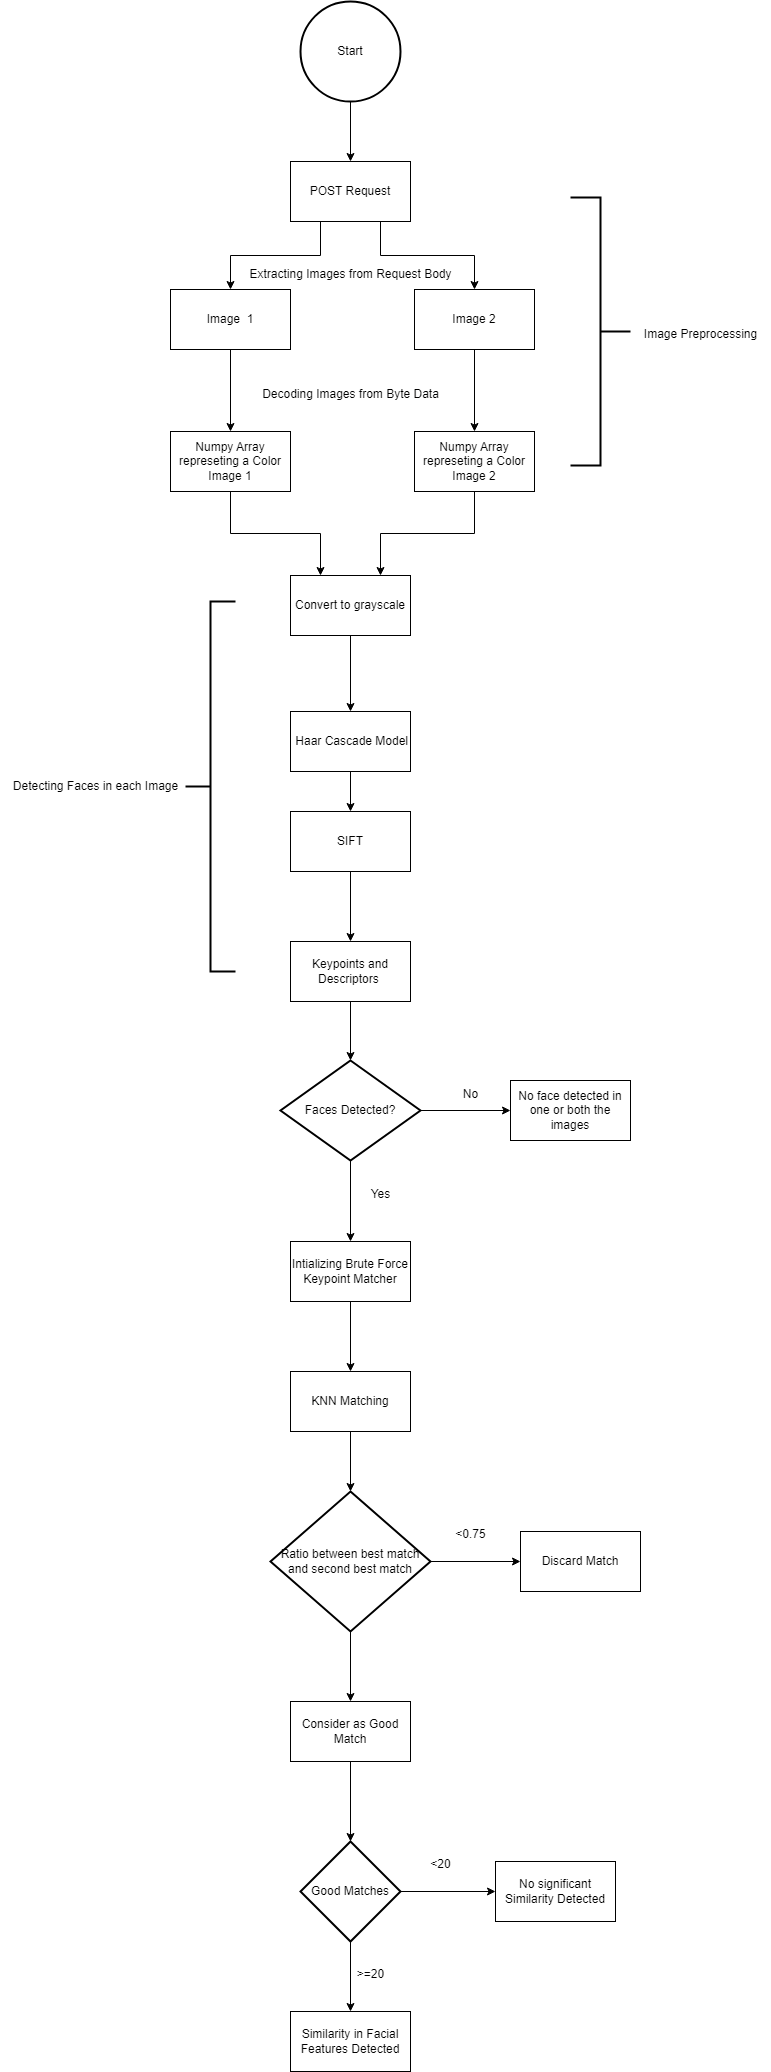

The diagram above was exported from draw.io. Its source (the exported page's mxGraphModel, read from the mxfile embedded in the PNG):
<mxGraphModel dx="836" dy="492" grid="1" gridSize="10" guides="1" tooltips="1" connect="1" arrows="1" fold="1" page="1" pageScale="1" pageWidth="827" pageHeight="1169" math="0" shadow="0">
  <root>
    <mxCell id="WIyWlLk6GJQsqaUBKTNV-0" />
    <mxCell id="WIyWlLk6GJQsqaUBKTNV-1" parent="WIyWlLk6GJQsqaUBKTNV-0" />
    <mxCell id="Zo0OhoiR7x_VSotbJB7m-8" style="edgeStyle=orthogonalEdgeStyle;rounded=0;orthogonalLoop=1;jettySize=auto;html=1;exitX=0.5;exitY=1;exitDx=0;exitDy=0;exitPerimeter=0;" edge="1" parent="WIyWlLk6GJQsqaUBKTNV-1" source="Zo0OhoiR7x_VSotbJB7m-1" target="Zo0OhoiR7x_VSotbJB7m-3">
      <mxGeometry relative="1" as="geometry" />
    </mxCell>
    <mxCell id="Zo0OhoiR7x_VSotbJB7m-1" value="Start" style="strokeWidth=2;html=1;shape=mxgraph.flowchart.start_2;whiteSpace=wrap;" vertex="1" parent="WIyWlLk6GJQsqaUBKTNV-1">
      <mxGeometry x="300" y="10" width="100" height="100" as="geometry" />
    </mxCell>
    <mxCell id="Zo0OhoiR7x_VSotbJB7m-6" style="edgeStyle=orthogonalEdgeStyle;rounded=0;orthogonalLoop=1;jettySize=auto;html=1;exitX=0.25;exitY=1;exitDx=0;exitDy=0;" edge="1" parent="WIyWlLk6GJQsqaUBKTNV-1" source="Zo0OhoiR7x_VSotbJB7m-3" target="Zo0OhoiR7x_VSotbJB7m-4">
      <mxGeometry relative="1" as="geometry" />
    </mxCell>
    <mxCell id="Zo0OhoiR7x_VSotbJB7m-7" style="edgeStyle=orthogonalEdgeStyle;rounded=0;orthogonalLoop=1;jettySize=auto;html=1;exitX=0.75;exitY=1;exitDx=0;exitDy=0;entryX=0.5;entryY=0;entryDx=0;entryDy=0;" edge="1" parent="WIyWlLk6GJQsqaUBKTNV-1" source="Zo0OhoiR7x_VSotbJB7m-3" target="Zo0OhoiR7x_VSotbJB7m-5">
      <mxGeometry relative="1" as="geometry" />
    </mxCell>
    <mxCell id="Zo0OhoiR7x_VSotbJB7m-3" value="POST Request" style="rounded=0;whiteSpace=wrap;html=1;" vertex="1" parent="WIyWlLk6GJQsqaUBKTNV-1">
      <mxGeometry x="290" y="170" width="120" height="60" as="geometry" />
    </mxCell>
    <mxCell id="Zo0OhoiR7x_VSotbJB7m-13" style="edgeStyle=orthogonalEdgeStyle;rounded=0;orthogonalLoop=1;jettySize=auto;html=1;exitX=0.5;exitY=1;exitDx=0;exitDy=0;" edge="1" parent="WIyWlLk6GJQsqaUBKTNV-1" source="Zo0OhoiR7x_VSotbJB7m-4" target="Zo0OhoiR7x_VSotbJB7m-11">
      <mxGeometry relative="1" as="geometry" />
    </mxCell>
    <mxCell id="Zo0OhoiR7x_VSotbJB7m-4" value="Image&amp;nbsp; 1" style="rounded=0;whiteSpace=wrap;html=1;" vertex="1" parent="WIyWlLk6GJQsqaUBKTNV-1">
      <mxGeometry x="170" y="298" width="120" height="60" as="geometry" />
    </mxCell>
    <mxCell id="Zo0OhoiR7x_VSotbJB7m-14" style="edgeStyle=orthogonalEdgeStyle;rounded=0;orthogonalLoop=1;jettySize=auto;html=1;exitX=0.5;exitY=1;exitDx=0;exitDy=0;" edge="1" parent="WIyWlLk6GJQsqaUBKTNV-1" source="Zo0OhoiR7x_VSotbJB7m-5" target="Zo0OhoiR7x_VSotbJB7m-12">
      <mxGeometry relative="1" as="geometry" />
    </mxCell>
    <mxCell id="Zo0OhoiR7x_VSotbJB7m-5" value="Image 2" style="rounded=0;whiteSpace=wrap;html=1;" vertex="1" parent="WIyWlLk6GJQsqaUBKTNV-1">
      <mxGeometry x="414" y="298" width="120" height="60" as="geometry" />
    </mxCell>
    <mxCell id="Zo0OhoiR7x_VSotbJB7m-9" value="Extracting Images from Request Body" style="text;html=1;align=center;verticalAlign=middle;resizable=0;points=[];autosize=1;strokeColor=none;fillColor=none;" vertex="1" parent="WIyWlLk6GJQsqaUBKTNV-1">
      <mxGeometry x="235" y="268" width="230" height="30" as="geometry" />
    </mxCell>
    <mxCell id="Zo0OhoiR7x_VSotbJB7m-19" style="edgeStyle=orthogonalEdgeStyle;rounded=0;orthogonalLoop=1;jettySize=auto;html=1;exitX=0.5;exitY=1;exitDx=0;exitDy=0;entryX=0.25;entryY=0;entryDx=0;entryDy=0;" edge="1" parent="WIyWlLk6GJQsqaUBKTNV-1" source="Zo0OhoiR7x_VSotbJB7m-11" target="Zo0OhoiR7x_VSotbJB7m-18">
      <mxGeometry relative="1" as="geometry" />
    </mxCell>
    <mxCell id="Zo0OhoiR7x_VSotbJB7m-11" value="Numpy Array represeting a Color Image 1" style="rounded=0;whiteSpace=wrap;html=1;" vertex="1" parent="WIyWlLk6GJQsqaUBKTNV-1">
      <mxGeometry x="170" y="440" width="120" height="60" as="geometry" />
    </mxCell>
    <mxCell id="Zo0OhoiR7x_VSotbJB7m-20" style="edgeStyle=orthogonalEdgeStyle;rounded=0;orthogonalLoop=1;jettySize=auto;html=1;exitX=0.5;exitY=1;exitDx=0;exitDy=0;entryX=0.75;entryY=0;entryDx=0;entryDy=0;" edge="1" parent="WIyWlLk6GJQsqaUBKTNV-1" source="Zo0OhoiR7x_VSotbJB7m-12" target="Zo0OhoiR7x_VSotbJB7m-18">
      <mxGeometry relative="1" as="geometry" />
    </mxCell>
    <mxCell id="Zo0OhoiR7x_VSotbJB7m-12" value="Numpy Array represeting a Color Image 2" style="rounded=0;whiteSpace=wrap;html=1;" vertex="1" parent="WIyWlLk6GJQsqaUBKTNV-1">
      <mxGeometry x="414" y="440" width="120" height="60" as="geometry" />
    </mxCell>
    <mxCell id="Zo0OhoiR7x_VSotbJB7m-15" value="Decoding Images from Byte Data" style="text;html=1;align=center;verticalAlign=middle;resizable=0;points=[];autosize=1;strokeColor=none;fillColor=none;" vertex="1" parent="WIyWlLk6GJQsqaUBKTNV-1">
      <mxGeometry x="250" y="388" width="200" height="30" as="geometry" />
    </mxCell>
    <mxCell id="Zo0OhoiR7x_VSotbJB7m-16" value="" style="strokeWidth=2;html=1;shape=mxgraph.flowchart.annotation_2;align=left;labelPosition=right;pointerEvents=1;rotation=-180;" vertex="1" parent="WIyWlLk6GJQsqaUBKTNV-1">
      <mxGeometry x="570" y="206" width="60" height="268" as="geometry" />
    </mxCell>
    <mxCell id="Zo0OhoiR7x_VSotbJB7m-17" value="Image Preprocessing" style="text;html=1;align=center;verticalAlign=middle;resizable=0;points=[];autosize=1;strokeColor=none;fillColor=none;" vertex="1" parent="WIyWlLk6GJQsqaUBKTNV-1">
      <mxGeometry x="630" y="328" width="140" height="30" as="geometry" />
    </mxCell>
    <mxCell id="Zo0OhoiR7x_VSotbJB7m-22" style="edgeStyle=orthogonalEdgeStyle;rounded=0;orthogonalLoop=1;jettySize=auto;html=1;exitX=0.5;exitY=1;exitDx=0;exitDy=0;" edge="1" parent="WIyWlLk6GJQsqaUBKTNV-1" source="Zo0OhoiR7x_VSotbJB7m-18" target="Zo0OhoiR7x_VSotbJB7m-21">
      <mxGeometry relative="1" as="geometry" />
    </mxCell>
    <mxCell id="Zo0OhoiR7x_VSotbJB7m-18" value="Convert to grayscale" style="whiteSpace=wrap;html=1;" vertex="1" parent="WIyWlLk6GJQsqaUBKTNV-1">
      <mxGeometry x="290" y="584" width="120" height="60" as="geometry" />
    </mxCell>
    <mxCell id="Zo0OhoiR7x_VSotbJB7m-26" style="edgeStyle=orthogonalEdgeStyle;rounded=0;orthogonalLoop=1;jettySize=auto;html=1;exitX=0.5;exitY=1;exitDx=0;exitDy=0;entryX=0.5;entryY=0;entryDx=0;entryDy=0;" edge="1" parent="WIyWlLk6GJQsqaUBKTNV-1" source="Zo0OhoiR7x_VSotbJB7m-21" target="Zo0OhoiR7x_VSotbJB7m-23">
      <mxGeometry relative="1" as="geometry" />
    </mxCell>
    <mxCell id="Zo0OhoiR7x_VSotbJB7m-21" value="&amp;nbsp;Haar Cascade Model" style="whiteSpace=wrap;html=1;" vertex="1" parent="WIyWlLk6GJQsqaUBKTNV-1">
      <mxGeometry x="290" y="720" width="120" height="60" as="geometry" />
    </mxCell>
    <mxCell id="Zo0OhoiR7x_VSotbJB7m-27" style="edgeStyle=orthogonalEdgeStyle;rounded=0;orthogonalLoop=1;jettySize=auto;html=1;exitX=0.5;exitY=1;exitDx=0;exitDy=0;entryX=0.5;entryY=0;entryDx=0;entryDy=0;" edge="1" parent="WIyWlLk6GJQsqaUBKTNV-1" source="Zo0OhoiR7x_VSotbJB7m-23" target="Zo0OhoiR7x_VSotbJB7m-24">
      <mxGeometry relative="1" as="geometry" />
    </mxCell>
    <mxCell id="Zo0OhoiR7x_VSotbJB7m-23" value="SIFT" style="whiteSpace=wrap;html=1;" vertex="1" parent="WIyWlLk6GJQsqaUBKTNV-1">
      <mxGeometry x="290" y="820" width="120" height="60" as="geometry" />
    </mxCell>
    <mxCell id="Zo0OhoiR7x_VSotbJB7m-24" value="Keypoints and Descriptors&amp;nbsp;" style="whiteSpace=wrap;html=1;" vertex="1" parent="WIyWlLk6GJQsqaUBKTNV-1">
      <mxGeometry x="290" y="950" width="120" height="60" as="geometry" />
    </mxCell>
    <mxCell id="Zo0OhoiR7x_VSotbJB7m-28" value="" style="strokeWidth=2;html=1;shape=mxgraph.flowchart.annotation_2;align=left;labelPosition=right;pointerEvents=1;" vertex="1" parent="WIyWlLk6GJQsqaUBKTNV-1">
      <mxGeometry x="185" y="610" width="50" height="370" as="geometry" />
    </mxCell>
    <mxCell id="Zo0OhoiR7x_VSotbJB7m-29" value="Detecting Faces in each Image" style="text;html=1;align=center;verticalAlign=middle;resizable=0;points=[];autosize=1;strokeColor=none;fillColor=none;" vertex="1" parent="WIyWlLk6GJQsqaUBKTNV-1">
      <mxGeometry y="780" width="190" height="30" as="geometry" />
    </mxCell>
    <mxCell id="Zo0OhoiR7x_VSotbJB7m-33" style="edgeStyle=orthogonalEdgeStyle;rounded=0;orthogonalLoop=1;jettySize=auto;html=1;exitX=1;exitY=0.5;exitDx=0;exitDy=0;exitPerimeter=0;entryX=0;entryY=0.5;entryDx=0;entryDy=0;" edge="1" parent="WIyWlLk6GJQsqaUBKTNV-1" source="Zo0OhoiR7x_VSotbJB7m-30" target="Zo0OhoiR7x_VSotbJB7m-32">
      <mxGeometry relative="1" as="geometry" />
    </mxCell>
    <mxCell id="Zo0OhoiR7x_VSotbJB7m-36" style="edgeStyle=orthogonalEdgeStyle;rounded=0;orthogonalLoop=1;jettySize=auto;html=1;exitX=0.5;exitY=1;exitDx=0;exitDy=0;exitPerimeter=0;entryX=0.5;entryY=0;entryDx=0;entryDy=0;" edge="1" parent="WIyWlLk6GJQsqaUBKTNV-1" source="Zo0OhoiR7x_VSotbJB7m-30" target="Zo0OhoiR7x_VSotbJB7m-35">
      <mxGeometry relative="1" as="geometry" />
    </mxCell>
    <mxCell id="Zo0OhoiR7x_VSotbJB7m-30" value="Faces Detected?" style="strokeWidth=2;html=1;shape=mxgraph.flowchart.decision;whiteSpace=wrap;" vertex="1" parent="WIyWlLk6GJQsqaUBKTNV-1">
      <mxGeometry x="280" y="1069" width="140" height="100" as="geometry" />
    </mxCell>
    <mxCell id="Zo0OhoiR7x_VSotbJB7m-31" style="edgeStyle=orthogonalEdgeStyle;rounded=0;orthogonalLoop=1;jettySize=auto;html=1;exitX=0.5;exitY=1;exitDx=0;exitDy=0;entryX=0.5;entryY=0;entryDx=0;entryDy=0;entryPerimeter=0;" edge="1" parent="WIyWlLk6GJQsqaUBKTNV-1" source="Zo0OhoiR7x_VSotbJB7m-24" target="Zo0OhoiR7x_VSotbJB7m-30">
      <mxGeometry relative="1" as="geometry" />
    </mxCell>
    <mxCell id="Zo0OhoiR7x_VSotbJB7m-32" value="No face detected in one or both the images" style="whiteSpace=wrap;html=1;" vertex="1" parent="WIyWlLk6GJQsqaUBKTNV-1">
      <mxGeometry x="510" y="1089" width="120" height="60" as="geometry" />
    </mxCell>
    <mxCell id="Zo0OhoiR7x_VSotbJB7m-34" value="No" style="text;html=1;align=center;verticalAlign=middle;resizable=0;points=[];autosize=1;strokeColor=none;fillColor=none;" vertex="1" parent="WIyWlLk6GJQsqaUBKTNV-1">
      <mxGeometry x="450" y="1088" width="40" height="30" as="geometry" />
    </mxCell>
    <mxCell id="Zo0OhoiR7x_VSotbJB7m-39" style="edgeStyle=orthogonalEdgeStyle;rounded=0;orthogonalLoop=1;jettySize=auto;html=1;exitX=0.5;exitY=1;exitDx=0;exitDy=0;" edge="1" parent="WIyWlLk6GJQsqaUBKTNV-1" source="Zo0OhoiR7x_VSotbJB7m-35" target="Zo0OhoiR7x_VSotbJB7m-37">
      <mxGeometry relative="1" as="geometry" />
    </mxCell>
    <mxCell id="Zo0OhoiR7x_VSotbJB7m-35" value="Intializing Brute Force Keypoint Matcher" style="whiteSpace=wrap;html=1;" vertex="1" parent="WIyWlLk6GJQsqaUBKTNV-1">
      <mxGeometry x="290" y="1250" width="120" height="60" as="geometry" />
    </mxCell>
    <mxCell id="Zo0OhoiR7x_VSotbJB7m-43" style="edgeStyle=orthogonalEdgeStyle;rounded=0;orthogonalLoop=1;jettySize=auto;html=1;exitX=0.5;exitY=1;exitDx=0;exitDy=0;" edge="1" parent="WIyWlLk6GJQsqaUBKTNV-1" source="Zo0OhoiR7x_VSotbJB7m-37" target="Zo0OhoiR7x_VSotbJB7m-41">
      <mxGeometry relative="1" as="geometry" />
    </mxCell>
    <mxCell id="Zo0OhoiR7x_VSotbJB7m-37" value="KNN Matching" style="whiteSpace=wrap;html=1;" vertex="1" parent="WIyWlLk6GJQsqaUBKTNV-1">
      <mxGeometry x="290" y="1380" width="120" height="60" as="geometry" />
    </mxCell>
    <mxCell id="Zo0OhoiR7x_VSotbJB7m-38" value="Yes" style="text;html=1;align=center;verticalAlign=middle;resizable=0;points=[];autosize=1;strokeColor=none;fillColor=none;" vertex="1" parent="WIyWlLk6GJQsqaUBKTNV-1">
      <mxGeometry x="360" y="1188" width="40" height="30" as="geometry" />
    </mxCell>
    <mxCell id="Zo0OhoiR7x_VSotbJB7m-45" style="edgeStyle=orthogonalEdgeStyle;rounded=0;orthogonalLoop=1;jettySize=auto;html=1;exitX=1;exitY=0.5;exitDx=0;exitDy=0;exitPerimeter=0;" edge="1" parent="WIyWlLk6GJQsqaUBKTNV-1" source="Zo0OhoiR7x_VSotbJB7m-41" target="Zo0OhoiR7x_VSotbJB7m-44">
      <mxGeometry relative="1" as="geometry" />
    </mxCell>
    <mxCell id="Zo0OhoiR7x_VSotbJB7m-48" style="edgeStyle=orthogonalEdgeStyle;rounded=0;orthogonalLoop=1;jettySize=auto;html=1;exitX=0.5;exitY=1;exitDx=0;exitDy=0;exitPerimeter=0;" edge="1" parent="WIyWlLk6GJQsqaUBKTNV-1" source="Zo0OhoiR7x_VSotbJB7m-41" target="Zo0OhoiR7x_VSotbJB7m-47">
      <mxGeometry relative="1" as="geometry" />
    </mxCell>
    <mxCell id="Zo0OhoiR7x_VSotbJB7m-41" value="Ratio between best match and second best match" style="strokeWidth=2;html=1;shape=mxgraph.flowchart.decision;whiteSpace=wrap;" vertex="1" parent="WIyWlLk6GJQsqaUBKTNV-1">
      <mxGeometry x="270" y="1500" width="160" height="140" as="geometry" />
    </mxCell>
    <mxCell id="Zo0OhoiR7x_VSotbJB7m-44" value="Discard Match" style="whiteSpace=wrap;html=1;" vertex="1" parent="WIyWlLk6GJQsqaUBKTNV-1">
      <mxGeometry x="520" y="1540" width="120" height="60" as="geometry" />
    </mxCell>
    <mxCell id="Zo0OhoiR7x_VSotbJB7m-46" value="&amp;lt;0.75" style="text;html=1;align=center;verticalAlign=middle;resizable=0;points=[];autosize=1;strokeColor=none;fillColor=none;" vertex="1" parent="WIyWlLk6GJQsqaUBKTNV-1">
      <mxGeometry x="445" y="1528" width="50" height="30" as="geometry" />
    </mxCell>
    <mxCell id="Zo0OhoiR7x_VSotbJB7m-47" value="Consider as Good Match" style="whiteSpace=wrap;html=1;" vertex="1" parent="WIyWlLk6GJQsqaUBKTNV-1">
      <mxGeometry x="290" y="1710" width="120" height="60" as="geometry" />
    </mxCell>
    <mxCell id="Zo0OhoiR7x_VSotbJB7m-52" style="edgeStyle=orthogonalEdgeStyle;rounded=0;orthogonalLoop=1;jettySize=auto;html=1;exitX=1;exitY=0.5;exitDx=0;exitDy=0;exitPerimeter=0;entryX=0;entryY=0.5;entryDx=0;entryDy=0;" edge="1" parent="WIyWlLk6GJQsqaUBKTNV-1" source="Zo0OhoiR7x_VSotbJB7m-49" target="Zo0OhoiR7x_VSotbJB7m-51">
      <mxGeometry relative="1" as="geometry" />
    </mxCell>
    <mxCell id="Zo0OhoiR7x_VSotbJB7m-54" style="edgeStyle=orthogonalEdgeStyle;rounded=0;orthogonalLoop=1;jettySize=auto;html=1;exitX=0.5;exitY=1;exitDx=0;exitDy=0;exitPerimeter=0;entryX=0.5;entryY=0;entryDx=0;entryDy=0;" edge="1" parent="WIyWlLk6GJQsqaUBKTNV-1" source="Zo0OhoiR7x_VSotbJB7m-49" target="Zo0OhoiR7x_VSotbJB7m-53">
      <mxGeometry relative="1" as="geometry" />
    </mxCell>
    <mxCell id="Zo0OhoiR7x_VSotbJB7m-49" value="Good Matches" style="strokeWidth=2;html=1;shape=mxgraph.flowchart.decision;whiteSpace=wrap;" vertex="1" parent="WIyWlLk6GJQsqaUBKTNV-1">
      <mxGeometry x="300" y="1850" width="100" height="100" as="geometry" />
    </mxCell>
    <mxCell id="Zo0OhoiR7x_VSotbJB7m-50" style="edgeStyle=orthogonalEdgeStyle;rounded=0;orthogonalLoop=1;jettySize=auto;html=1;exitX=0.5;exitY=1;exitDx=0;exitDy=0;entryX=0.5;entryY=0;entryDx=0;entryDy=0;entryPerimeter=0;" edge="1" parent="WIyWlLk6GJQsqaUBKTNV-1" source="Zo0OhoiR7x_VSotbJB7m-47" target="Zo0OhoiR7x_VSotbJB7m-49">
      <mxGeometry relative="1" as="geometry" />
    </mxCell>
    <mxCell id="Zo0OhoiR7x_VSotbJB7m-51" value="No significant Similarity Detected" style="whiteSpace=wrap;html=1;" vertex="1" parent="WIyWlLk6GJQsqaUBKTNV-1">
      <mxGeometry x="495" y="1870" width="120" height="60" as="geometry" />
    </mxCell>
    <mxCell id="Zo0OhoiR7x_VSotbJB7m-53" value="Similarity in Facial Features Detected" style="whiteSpace=wrap;html=1;" vertex="1" parent="WIyWlLk6GJQsqaUBKTNV-1">
      <mxGeometry x="290" y="2020" width="120" height="60" as="geometry" />
    </mxCell>
    <mxCell id="Zo0OhoiR7x_VSotbJB7m-55" value="&amp;lt;20" style="text;html=1;align=center;verticalAlign=middle;resizable=0;points=[];autosize=1;strokeColor=none;fillColor=none;" vertex="1" parent="WIyWlLk6GJQsqaUBKTNV-1">
      <mxGeometry x="420" y="1858" width="40" height="30" as="geometry" />
    </mxCell>
    <mxCell id="Zo0OhoiR7x_VSotbJB7m-56" value="&amp;gt;=20" style="text;html=1;align=center;verticalAlign=middle;resizable=0;points=[];autosize=1;strokeColor=none;fillColor=none;" vertex="1" parent="WIyWlLk6GJQsqaUBKTNV-1">
      <mxGeometry x="345" y="1968" width="50" height="30" as="geometry" />
    </mxCell>
  </root>
</mxGraphModel>